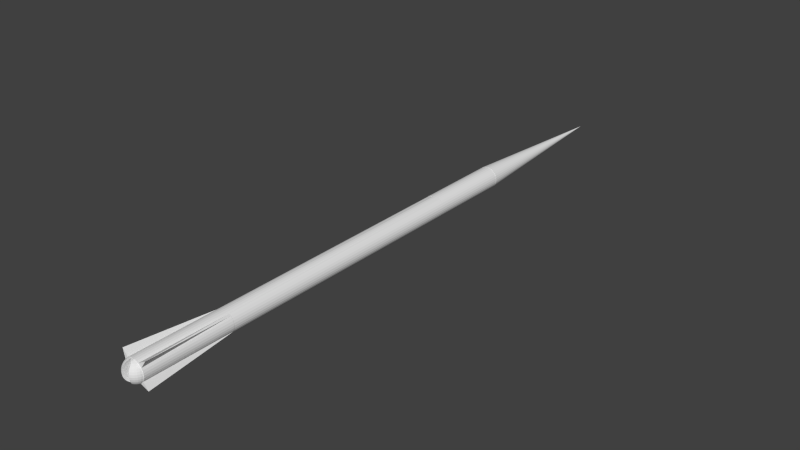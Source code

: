 # Source: flecha1.blend  (saved by Blender 2.63.0; exported with 4.5.12 LTS)
import bpy
from mathutils import Matrix  # noqa: F401  (used for matrix-valued properties, if any)

bpy.ops.wm.read_factory_settings(use_empty=True)
scene = bpy.context.scene
scene.name = 'Scene'

# ---- collections
col_collection_1 = bpy.data.collections.new('Collection 1'); scene.collection.children.link(col_collection_1)

# ---- world
world_world = bpy.data.worlds.new('World'); scene.world = world_world
world_world.color = (0.05088, 0.05088, 0.05088)
world_world.use_sun_shadow = False
world_world.sun_shadow_jitter_overblur = 0.0
world_world.cycles.sampling_method = 'MANUAL'
world_world.cycles.sample_map_resolution = 256

# ---- meshes
me_cone = bpy.data.meshes.new('Cone')
me_cone.from_pydata([(0.379, -0.3563, 0.9675), (0.379, -0.3563, -1.033), (0.4412, -0.2805, 0.9675), (0.4412, -0.2805, -1.033), (0.4874, -0.1941, 0.9675), (0.4874, -0.1941, -1.033), (0.5158, -0.1003, 0.9675), (0.5158, -0.1003, -1.033), (0.5254, -0.002749, 0.9675), (0.5254, -0.002755, -1.033), (0.5158, 0.0948, 0.9675), (0.5158, 0.09479, -1.033), (0.4874, 0.1886, 0.9675), (0.4874, 0.1886, -1.033), (0.4412, 0.275, 0.9675), (0.4412, 0.275, -1.033), (0.379, 0.3508, 0.9675), (0.379, 0.3508, -1.033), (0.3032, 0.413, 0.9675), (0.3032, 0.413, -1.033), (0.2168, 0.4592, 0.9675), (0.2168, 0.4592, -1.033), (0.123, 0.4876, 0.9675), (0.123, 0.4876, -1.033), (0.02544, 0.4973, 0.9675), (0.02543, 0.4972, -1.033), (-0.07211, 0.4876, 0.9675), (-0.07211, 0.4876, -1.033), (-0.1659, 0.4592, 0.9675), (-0.1659, 0.4592, -1.033), (-0.2523, 0.413, 0.9675), (-0.2524, 0.413, -1.033), (-0.3281, 0.3508, 0.9675), (-0.3281, 0.3508, -1.033), (-0.3903, 0.275, 0.9675), (-0.3903, 0.275, -1.033), (-0.4365, 0.1886, 0.9675), (-0.4365, 0.1886, -1.033), (-0.465, 0.0948, 0.9675), (-0.465, 0.09479, -1.033), (-0.4746, -0.00275, 0.9675), (-0.4746, -0.002756, -1.033), (-0.465, -0.1003, 0.9675), (-0.465, -0.1003, -1.033), (-0.4365, -0.1941, 0.9675), (-0.4365, -0.1941, -1.033), (-0.3903, -0.2805, 0.9675), (-0.3903, -0.2805, -1.033), (-0.3281, -0.3563, 0.9675), (-0.3281, -0.3563, -1.033), (-0.2523, -0.4185, 0.9675), (-0.2523, -0.4185, -1.033), (-0.1659, -0.4647, 0.9675), (-0.1659, -0.4647, -1.033), (-0.07211, -0.4931, 0.9675), (-0.07211, -0.4931, -1.033), (0.02544, -0.5027, 0.9675), (0.02544, -0.5028, -1.033), (0.123, -0.4931, 0.9675), (0.123, -0.4931, -1.033), (0.2168, -0.4647, 0.9675), (0.2168, -0.4647, -1.033), (0.3032, -0.4185, 0.9675), (0.3032, -0.4185, -1.033), (-0.319, 0.3499, 0.9407), (-0.2432, 0.412, 0.9407), (-0.1568, 0.4582, 0.9407), (-0.06299, 0.4867, 0.9407), (0.03456, 0.4963, 0.9407), (0.1321, 0.4867, 0.9407), (0.2259, 0.4582, 0.9407), (0.3123, 0.412, 0.9407), (0.3881, 0.3499, 0.9407), (0.03456, -0.003682, 4.941), (0.4503, 0.2741, 0.9407), (0.4965, 0.1876, 0.9407), (0.525, 0.09385, 0.9407), (0.5346, -0.0037, 0.9407), (0.525, -0.1012, 0.9407), (0.4965, -0.195, 0.9407), (0.4503, -0.2815, 0.9407), (0.3881, -0.3573, 0.9407), (0.3123, -0.4194, 0.9407), (0.2259, -0.4656, 0.9407), (0.1321, -0.4941, 0.9407), (0.03456, -0.5037, 0.9407), (-0.06299, -0.4941, 0.9407), (-0.1568, -0.4656, 0.9407), (-0.2432, -0.4194, 0.9407), (-0.319, -0.3573, 0.9407), (-0.3812, -0.2815, 0.9407), (-0.4274, -0.195, 0.9407), (-0.4558, -0.1012, 0.9407), (-0.4654, -0.0037, 0.9407), (-0.4558, 0.09385, 0.9407), (-0.4274, 0.1876, 0.9407), (-0.3812, 0.2741, 0.9407), (0.2637, -0.4147, -8.953), (0.1772, -0.4609, -8.953), (0.08343, -0.4893, -8.953), (-0.01412, -0.4989, -8.953), (-0.1117, -0.4893, -8.953), (-0.2055, -0.4609, -8.953), (-0.2919, -0.4147, -8.953), (-0.3677, -0.3525, -8.953), (-0.4299, -0.2767, -8.953), (-0.4761, -0.1903, -8.953), (-0.5045, -0.09648, -8.953), (-0.5141, 0.001065, -8.953), (-0.5045, 0.09861, -8.953), (-0.4761, 0.1924, -8.953), (-0.4299, 0.2789, -8.953), (0.265, -0.4133, -8.944), (0.1798, -0.4583, -8.935), (0.0872, -0.4856, -8.926), (-0.009315, -0.4941, -8.919), (-0.106, -0.4837, -8.913), (-0.1992, -0.4546, -8.908), (-0.2852, -0.408, -8.906), (-0.3609, -0.3457, -8.905), (-0.4232, -0.2701, -8.906), (-0.4698, -0.184, -8.908), (-0.4989, -0.09083, -8.913), (-0.5093, 0.005869, -8.919), (-0.5007, 0.1024, -8.926), (-0.4735, 0.195, -8.935), (-0.4285, 0.2802, -8.944), (0.2689, -0.4094, -8.935), (0.1875, -0.4506, -8.917), (0.09838, -0.4744, -8.9), (0.004911, -0.4799, -8.886), (-0.08929, -0.467, -8.874), (-0.1806, -0.436, -8.865), (-0.2655, -0.3883, -8.86), (-0.3408, -0.3256, -8.858), (-0.4035, -0.2503, -8.86), (-0.4512, -0.1654, -8.865), (-0.4821, -0.0741, -8.874), (-0.4951, 0.0201, -8.886), (-0.4896, 0.1136, -8.9), (-0.4658, 0.2027, -8.917), (-0.4246, 0.2841, -8.935), (0.2753, -0.403, -8.926), (0.2, -0.4381, -8.9), (0.1165, -0.4562, -8.876), (0.02801, -0.4568, -8.855), (-0.06212, -0.4398, -8.838), (-0.1504, -0.4058, -8.825), (-0.2335, -0.3562, -8.817), (-0.3081, -0.2929, -8.815), (-0.3714, -0.2183, -8.817), (-0.421, -0.1352, -8.825), (-0.455, -0.04694, -8.838), (-0.472, 0.0432, -8.855), (-0.4714, 0.1317, -8.876), (-0.4533, 0.2152, -8.9), (-0.4182, 0.2905, -8.926), (0.2839, -0.3945, -8.919), (0.2169, -0.4212, -8.886), (0.141, -0.4318, -8.855), (0.0591, -0.4257, -8.828), (-0.02556, -0.4032, -8.806), (-0.1098, -0.3652, -8.79), (-0.1903, -0.3131, -8.78), (-0.2641, -0.2489, -8.777), (-0.3283, -0.1752, -8.78), (-0.3804, -0.09461, -8.79), (-0.4184, -0.01038, -8.806), (-0.4409, 0.07429, -8.828), (-0.447, 0.1561, -8.855), (-0.4364, 0.232, -8.886), (-0.4097, 0.2991, -8.919), (0.2943, -0.384, -8.913), (0.2374, -0.4007, -8.874), (0.1707, -0.402, -8.838), (0.09699, -0.3878, -8.806), (0.01898, -0.3587, -8.781), (-0.06029, -0.3157, -8.761), (-0.1378, -0.2606, -8.75), (-0.2105, -0.1954, -8.746), (-0.2757, -0.1226, -8.75), (-0.3309, -0.04511, -8.761), (-0.3739, 0.03417, -8.781), (-0.403, 0.1122, -8.806), (-0.4172, 0.1859, -8.838), (-0.4159, 0.2525, -8.874), (-0.3992, 0.3095, -8.913), (0.3062, -0.3721, -8.908), (0.2607, -0.3774, -8.865), (0.2047, -0.3681, -8.825), (0.1402, -0.3446, -8.79), (0.06981, -0.3079, -8.761), (-0.00382, -0.2592, -8.74), (-0.07784, -0.2006, -8.727), (-0.1494, -0.1342, -8.722), (-0.2158, -0.06266, -8.727), (-0.2744, 0.01137, -8.74), (-0.323, 0.08499, -8.761), (-0.3598, 0.1554, -8.79), (-0.3833, 0.2199, -8.825), (-0.3925, 0.2759, -8.865), (-0.3873, 0.3214, -8.908), (0.3192, -0.3592, -8.906), (0.2861, -0.352, -8.86), (0.2415, -0.3312, -8.817), (0.1871, -0.2977, -8.78), (0.125, -0.2527, -8.75), (0.05746, -0.198, -8.727), (-0.01279, -0.1356, -8.713), (-0.08309, -0.06791, -8.708), (-0.1507, 0.002392, -8.713), (-0.2131, 0.07264, -8.727), (-0.2679, 0.1401, -8.75), (-0.3129, 0.2023, -8.78), (-0.3464, 0.2567, -8.817), (-0.3672, 0.3013, -8.86), (-0.3743, 0.3344, -8.906), (0.3326, -0.3457, -8.905), (0.3125, -0.3256, -8.858), (0.2799, -0.2929, -8.815), (0.2359, -0.2489, -8.777), (0.1823, -0.1954, -8.746), (0.1212, -0.1342, -8.722), (0.05486, -0.06791, -8.708), (-0.01412, 0.001066, -8.703), (-0.08309, 0.07004, -8.708), (-0.1494, 0.1364, -8.722), (-0.2105, 0.1975, -8.746), (-0.2641, 0.2511, -8.777), (-0.3081, 0.295, -8.815), (-0.3408, 0.3277, -8.858), (-0.3609, 0.3478, -8.905), (0.3461, -0.3322, -8.906), (0.3389, -0.2992, -8.86), (0.3182, -0.2546, -8.817), (0.2847, -0.2002, -8.78), (0.2397, -0.138, -8.75), (0.1849, -0.07051, -8.727), (0.1225, -0.000259, -8.713), (0.05486, 0.07004, -8.708), (-0.01544, 0.1377, -8.713), (-0.08569, 0.2001, -8.727), (-0.1532, 0.2548, -8.75), (-0.2153, 0.2998, -8.78), (-0.2698, 0.3334, -8.817), (-0.3144, 0.3541, -8.86), (-0.3474, 0.3613, -8.906), (0.359, -0.3193, -8.908), (0.3643, -0.2738, -8.865), (0.355, -0.2177, -8.825), (0.3316, -0.1533, -8.79), (0.2948, -0.08286, -8.761), (0.2462, -0.009233, -8.74), (0.1876, 0.06479, -8.727), (0.1212, 0.1364, -8.722), (0.04961, 0.2027, -8.727), (-0.02442, 0.2614, -8.74), (-0.09805, 0.31, -8.761), (-0.1684, 0.3467, -8.79), (-0.2329, 0.3702, -8.825), (-0.289, 0.3795, -8.865), (-0.3345, 0.3742, -8.908), (0.371, -0.3074, -8.913), (0.3877, -0.2504, -8.874), (0.389, -0.1838, -8.838), (0.3748, -0.11, -8.806), (0.3456, -0.03204, -8.781), (0.3027, 0.04724, -8.761), (0.2475, 0.1247, -8.75), (0.1823, 0.1975, -8.746), (0.1096, 0.2627, -8.75), (0.03205, 0.3178, -8.761), (-0.04722, 0.3608, -8.781), (-0.1252, 0.39, -8.806), (-0.199, 0.4042, -8.838), (-0.2656, 0.4029, -8.874), (-0.3226, 0.3861, -8.913), (0.3814, -0.2969, -8.919), (0.4082, -0.2299, -8.886), (0.4187, -0.154, -8.855), (0.4127, -0.07216, -8.828), (0.3902, 0.01251, -8.806), (0.3522, 0.09674, -8.79), (0.3001, 0.1773, -8.78), (0.2359, 0.2511, -8.777), (0.1621, 0.3152, -8.78), (0.08155, 0.3673, -8.79), (-0.002675, 0.4054, -8.806), (-0.08734, 0.4278, -8.828), (-0.1692, 0.4339, -8.855), (-0.2451, 0.4234, -8.886), (-0.3121, 0.3966, -8.919), (0.39, -0.2883, -8.926), (0.425, -0.2131, -8.9), (0.4432, -0.1296, -8.876), (0.4437, -0.04107, -8.855), (0.4267, 0.04907, -8.838), (0.3928, 0.1374, -8.825), (0.3432, 0.2204, -8.817), (0.2799, 0.295, -8.815), (0.2052, 0.3584, -8.817), (0.1222, 0.408, -8.825), (0.03388, 0.4419, -8.838), (-0.05625, 0.4589, -8.855), (-0.1448, 0.4584, -8.876), (-0.2283, 0.4402, -8.9), (-0.3035, 0.4052, -8.926), (0.3964, -0.282, -8.935), (0.4375, -0.2006, -8.917), (0.4613, -0.1114, -8.9), (0.4669, -0.01796, -8.886), (0.4539, 0.07623, -8.874), (0.423, 0.1675, -8.865), (0.3752, 0.2525, -8.86), (0.3125, 0.3277, -8.858), (0.2373, 0.3904, -8.86), (0.1524, 0.4381, -8.865), (0.06105, 0.4691, -8.874), (-0.03315, 0.482, -8.886), (-0.1266, 0.4765, -8.9), (-0.2158, 0.4527, -8.917), (-0.2972, 0.4115, -8.935), (0.4003, -0.278, -8.944), (0.4452, -0.1929, -8.935), (0.4725, -0.1003, -8.926), (0.4811, -0.003738, -8.919), (0.4706, 0.09296, -8.913), (0.4415, 0.1861, -8.908), (0.395, 0.2722, -8.906), (0.3326, 0.3478, -8.905), (0.257, 0.4101, -8.906), (0.1709, 0.4567, -8.908), (0.07778, 0.4858, -8.913), (-0.01892, 0.4963, -8.919), (-0.1154, 0.4877, -8.926), (-0.2081, 0.4604, -8.935), (-0.2932, 0.4155, -8.944), (0.4016, -0.2767, -8.953), (0.4478, -0.1903, -8.953), (0.4763, -0.09648, -8.953), (0.4859, 0.001065, -8.953), (0.4763, 0.09861, -8.953), (0.4478, 0.1924, -8.953), (0.4016, 0.2789, -8.953), (0.3394, 0.3546, -8.953), (0.2637, 0.4168, -8.953), (0.1772, 0.463, -8.953), (0.08343, 0.4915, -8.953), (-0.01412, 0.5011, -8.953), (-0.1117, 0.4915, -8.953), (-0.2055, 0.463, -8.953), (-0.2919, 0.4168, -8.953), (0.4003, -0.278, -8.963), (0.4452, -0.1929, -8.972), (0.4725, -0.1003, -8.981), (0.4811, -0.003738, -8.988), (0.4706, 0.09296, -8.994), (0.4415, 0.1861, -8.998), (0.395, 0.2722, -9.001), (0.3326, 0.3478, -9.002), (0.257, 0.4101, -9.001), (0.1709, 0.4567, -8.998), (0.07778, 0.4858, -8.994), (-0.01892, 0.4963, -8.988), (-0.1154, 0.4877, -8.981), (-0.2081, 0.4604, -8.972), (-0.2932, 0.4155, -8.963), (0.3964, -0.282, -8.972), (0.4375, -0.2006, -8.99), (0.4613, -0.1114, -9.007), (0.4669, -0.01796, -9.021), (0.4539, 0.07623, -9.033), (0.423, 0.1675, -9.042), (0.3752, 0.2525, -9.047), (0.3125, 0.3277, -9.049), (0.2373, 0.3904, -9.047), (0.1524, 0.4381, -9.042), (0.06105, 0.4691, -9.033), (-0.03315, 0.482, -9.021), (-0.1266, 0.4765, -9.007), (-0.2158, 0.4527, -8.99), (-0.2972, 0.4115, -8.972), (0.39, -0.2883, -8.981), (0.425, -0.2131, -9.007), (0.4432, -0.1296, -9.031), (0.4437, -0.04107, -9.052), (0.4267, 0.04907, -9.069), (0.3928, 0.1374, -9.082), (0.3432, 0.2204, -9.09), (0.2799, 0.295, -9.092), (0.2052, 0.3584, -9.09), (0.1222, 0.408, -9.082), (0.03388, 0.4419, -9.069), (-0.05625, 0.4589, -9.052), (-0.1448, 0.4584, -9.031), (-0.2283, 0.4402, -9.007), (-0.3035, 0.4052, -8.981), (0.3814, -0.2969, -8.988), (0.4082, -0.2299, -9.021), (0.4187, -0.154, -9.052), (0.4127, -0.07216, -9.078), (0.3902, 0.01251, -9.1), (0.3522, 0.09674, -9.117), (0.3001, 0.1773, -9.127), (0.2359, 0.2511, -9.13), (0.1621, 0.3152, -9.127), (0.08155, 0.3673, -9.117), (-0.002675, 0.4054, -9.1), (-0.08734, 0.4278, -9.078), (-0.1692, 0.4339, -9.052), (-0.2451, 0.4234, -9.021), (-0.3121, 0.3966, -8.988), (0.371, -0.3074, -8.994), (0.3877, -0.2504, -9.033), (0.389, -0.1838, -9.069), (0.3748, -0.11, -9.1), (0.3456, -0.03204, -9.126), (0.3027, 0.04724, -9.145), (0.2475, 0.1247, -9.157), (0.1823, 0.1975, -9.161), (0.1096, 0.2627, -9.157), (0.03205, 0.3178, -9.145), (-0.04722, 0.3608, -9.126), (-0.1252, 0.39, -9.1), (-0.199, 0.4042, -9.069), (-0.2656, 0.4029, -9.033), (-0.3226, 0.3861, -8.994), (-0.3677, 0.3546, -8.953), (0.248, -0.2083, -8.62), (0.3643, -0.2738, -9.042), (0.355, -0.2177, -9.082), (0.3316, -0.1533, -9.117), (0.2948, -0.08286, -9.145), (0.2462, -0.009234, -9.167), (0.1876, 0.06479, -9.18), (0.1212, 0.1364, -9.184), (0.04961, 0.2027, -9.18), (-0.02442, 0.2614, -9.167), (-0.09805, 0.31, -9.145), (-0.1684, 0.3467, -9.117), (-0.2329, 0.3702, -9.082), (-0.289, 0.3795, -9.042), (-0.3345, 0.3742, -8.998), (0.2351, -0.2212, -8.622), (0.2279, -0.1882, -8.668), (0.2072, -0.1436, -8.711), (0.1736, -0.08915, -8.748), (0.1286, -0.02699, -8.778), (0.07389, 0.0405, -8.801), (0.01149, 0.1108, -8.815), (-0.05616, 0.1811, -8.82), (-0.1265, 0.2487, -8.815), (-0.1967, 0.3111, -8.801), (-0.2642, 0.3659, -8.778), (-0.3264, 0.4109, -8.748), (-0.3808, 0.4444, -8.711), (-0.4254, 0.4651, -8.668), (-0.4584, 0.4723, -8.622), (0.2216, -0.2347, -8.623), (0.2015, -0.2146, -8.67), (0.1688, -0.1819, -8.713), (0.1249, -0.1379, -8.751), (0.07129, -0.08434, -8.782), (0.01017, -0.02322, -8.806), (-0.05616, 0.0431, -8.82), (-0.1251, 0.1121, -8.825), (-0.1941, 0.1811, -8.82), (-0.2604, 0.2474, -8.806), (-0.3216, 0.3085, -8.782), (-0.3751, 0.3621, -8.751), (-0.4191, 0.406, -8.713), (-0.4518, 0.4387, -8.67), (-0.4719, 0.4588, -8.623), (0.2082, -0.2481, -8.622), (0.1751, -0.241, -8.668), (0.1305, -0.2202, -8.711), (0.0761, -0.1867, -8.748), (0.01394, -0.1417, -8.778), (-0.05356, -0.08694, -8.801), (-0.1238, -0.02455, -8.815), (-0.1941, 0.0431, -8.82), (-0.2618, 0.1134, -8.815), (-0.3242, 0.1837, -8.801), (-0.3789, 0.2512, -8.778), (-0.4239, 0.3133, -8.748), (-0.4574, 0.3677, -8.711), (-0.4782, 0.4123, -8.668), (-0.4853, 0.4454, -8.622), (0.3062, -0.3721, -8.998), (0.2607, -0.3774, -9.042), (0.2047, -0.3681, -9.082), (0.1402, -0.3446, -9.117), (0.06981, -0.3079, -9.145), (-0.00382, -0.2592, -9.167), (-0.07784, -0.2006, -9.18), (-0.1494, -0.1342, -9.184), (-0.2158, -0.06266, -9.18), (-0.2744, 0.01136, -9.167), (-0.323, 0.08499, -9.145), (-0.3598, 0.1554, -9.117), (-0.3833, 0.2199, -9.082), (-0.3925, 0.2759, -9.042), (-0.3873, 0.3214, -8.998), (0.2943, -0.384, -8.994), (0.2374, -0.4007, -9.033), (0.1707, -0.402, -9.069), (0.09699, -0.3878, -9.1), (0.01898, -0.3587, -9.126), (-0.06029, -0.3157, -9.145), (-0.1378, -0.2606, -9.157), (-0.2105, -0.1954, -9.161), (-0.2757, -0.1226, -9.157), (-0.3309, -0.04511, -9.145), (-0.3739, 0.03417, -9.126), (-0.403, 0.1122, -9.1), (-0.4172, 0.1859, -9.069), (-0.4159, 0.2525, -9.033), (-0.3992, 0.3095, -8.994), (0.2839, -0.3945, -8.988), (0.2169, -0.4212, -9.021), (0.141, -0.4318, -9.052), (0.0591, -0.4257, -9.078), (-0.02556, -0.4032, -9.1), (-0.1098, -0.3652, -9.117), (-0.1903, -0.3131, -9.127), (-0.2641, -0.2489, -9.13), (-0.3283, -0.1752, -9.127), (-0.3804, -0.09461, -9.117), (-0.4184, -0.01038, -9.1), (-0.4409, 0.07429, -9.078), (-0.447, 0.1561, -9.052), (-0.4364, 0.232, -9.021), (-0.4097, 0.2991, -8.988), (0.2753, -0.403, -8.98), (0.2, -0.4381, -9.007), (0.1165, -0.4562, -9.031), (0.02801, -0.4568, -9.052), (-0.06212, -0.4398, -9.069), (-0.1504, -0.4058, -9.082), (-0.2335, -0.3562, -9.09), (-0.3081, -0.2929, -9.092), (-0.3714, -0.2183, -9.09), (-0.421, -0.1352, -9.082), (-0.455, -0.04694, -9.069), (-0.472, 0.0432, -9.052), (-0.4714, 0.1317, -9.031), (-0.4533, 0.2152, -9.007), (-0.4182, 0.2905, -8.981), (0.3394, -0.3525, -8.953), (0.2689, -0.4094, -8.972), (0.1875, -0.4506, -8.99), (0.09838, -0.4744, -9.007), (0.004912, -0.4799, -9.021), (-0.08929, -0.467, -9.033), (-0.1806, -0.436, -9.042), (-0.2655, -0.3883, -9.047), (-0.3408, -0.3256, -9.049), (-0.4035, -0.2503, -9.047), (-0.4512, -0.1654, -9.042), (-0.4821, -0.0741, -9.033), (-0.4951, 0.0201, -9.021), (-0.4896, 0.1136, -9.007), (-0.4658, 0.2027, -8.99), (-0.4246, 0.2841, -8.972), (0.265, -0.4133, -8.963), (0.1798, -0.4583, -8.972), (0.0872, -0.4856, -8.98), (-0.009315, -0.4941, -8.988), (-0.106, -0.4837, -8.994), (-0.1992, -0.4546, -8.998), (-0.2852, -0.408, -9.001), (-0.3609, -0.3457, -9.002), (-0.4232, -0.2701, -9.001), (-0.4698, -0.184, -8.998), (-0.4989, -0.09083, -8.994), (-0.5093, 0.005869, -8.988), (-0.5007, 0.1024, -8.981), (-0.4735, 0.195, -8.972), (-0.4285, 0.2802, -8.963), (0.0, -0.5, -7.0), (0.01911, -0.8629, -8.968), (0.09755, -0.4904, -7.0), (0.09755, -0.4904, -9.0), (0.1913, -0.462, -7.0), (0.1913, -0.462, -9.0), (0.2778, -0.4158, -7.0), (0.2778, -0.4158, -9.0), (0.3536, -0.3536, -7.0), (0.3536, -0.3536, -9.0), (0.4157, -0.2778, -7.0), (0.4157, -0.2778, -9.0), (0.4619, -0.1914, -7.0), (0.4619, -0.1914, -9.0), (0.4904, -0.09757, -7.0), (0.4904, -0.09758, -9.0), (0.5, -2.741e-05, -7.0), (0.8478, 0.01145, -8.981), (0.4904, 0.09752, -7.0), (0.4904, 0.09751, -9.0), (0.4619, 0.1913, -7.0), (0.4619, 0.1913, -9.0), (0.4157, 0.2778, -7.0), (0.4157, 0.2778, -9.0), (0.3536, 0.3535, -7.0), (0.3536, 0.3535, -9.0), (0.2778, 0.4157, -7.0), (0.2778, 0.4157, -9.0), (0.1913, 0.4619, -7.0), (0.1913, 0.4619, -9.0), (0.09755, 0.4904, -7.0), (0.09755, 0.4904, -9.0), (-1.629e-07, 0.5, -7.0), (-0.0076, 0.8462, -8.981), (-0.09755, 0.4904, -7.0), (-0.09755, 0.4904, -9.0), (-0.1913, 0.4619, -7.0), (-0.1913, 0.4619, -9.0), (-0.2778, 0.4157, -7.0), (-0.2778, 0.4157, -9.0), (-0.3536, 0.3535, -7.0), (-0.3536, 0.3535, -9.0), (-0.4157, 0.2778, -7.0), (-0.4157, 0.2778, -9.0), (-0.4619, 0.1913, -7.0), (-0.4619, 0.1913, -9.0), (-0.4904, 0.09752, -7.0), (-0.4904, 0.09751, -9.0), (-0.5, -2.785e-05, -7.0), (-0.8784, 0.0107, -8.971), (-0.4904, -0.09757, -7.0), (-0.4904, -0.09758, -9.0), (-0.4619, -0.1914, -7.0), (-0.4619, -0.1914, -9.0), (-0.4157, -0.2778, -7.0), (-0.4157, -0.2778, -9.0), (-0.3536, -0.3536, -7.0), (-0.3536, -0.3536, -9.0), (-0.2778, -0.4158, -7.0), (-0.2778, -0.4158, -9.0), (-0.1913, -0.462, -7.0), (-0.1913, -0.462, -9.0), (-0.09754, -0.4904, -7.0), (-0.09754, -0.4904, -9.0), (-0.14, 0.2584, -0.9678), (-0.04174, 0.3382, -0.993), (-0.03702, 0.3807, -0.9884), (0.06789, 0.4222, -0.9431), (0.3891, 0.2579, -0.9727), (0.3234, 0.1813, -0.9914), (0.366, 0.123, -0.9902), (0.3891, 0.1239, -0.977), (0.3519, -0.006048, -0.9849), (0.0, 0.0, 1.0), (0.4723, 0.008379, -1.004), (0.4441, -0.1696, -1.006), (0.3778, -0.2283, -1.008), (0.2695, -0.3458, -1.006), (0.2244, -0.4532, -1.006), (0.1356, -0.4818, -1.001), (0.1329, -0.3816, -1.111), (0.05613, -0.3621, -1.129), (0.02057, -0.3334, -1.006), (-0.06057, -0.4341, -1.084), (-0.04216, -0.3755, -1.069), (-0.09957, -0.3327, -0.9807), (-0.2302, -0.2558, -0.9874), (-0.1628, -0.1818, -0.9707), (-0.172, -0.1021, -0.9804), (-0.3164, 0.04665, -0.969), (-0.4191, 0.09283, -0.9826), (-0.3721, 0.1735, -0.9793), (-0.3463, 0.237, -0.98), (-0.3168, 0.2465, -0.968), (-0.2271, 0.2072, -0.9866), (-0.1917, 0.3033, -0.9419), (-0.1456, 0.2343, -0.9779), (-0.0271, 0.5, -9.0), (0.024, 0.5, -1.0), (0.0706, 0.4907, -9.0), (0.1217, 0.4907, -1.0), (0.1646, 0.4625, -9.0), (0.2157, 0.4625, -1.0), (0.2513, 0.4166, -9.0), (0.3024, 0.4166, -1.0), (0.3274, 0.3546, -9.001), (0.3785, 0.3547, -1.001), (0.3899, 0.279, -9.001), (0.441, 0.2791, -1.001), (0.4364, 0.1927, -9.001), (0.4875, 0.1928, -1.001), (0.4652, 0.09903, -9.001), (0.5163, 0.09907, -1.001), (0.4751, 0.001516, -9.001), (0.5262, 0.001556, -1.001), (0.4658, -0.09606, -9.001), (0.5319, -0.09896, -0.9865), (0.4376, -0.1899, -9.001), (0.4887, -0.1899, -1.001), (0.3916, -0.2765, -9.001), (0.4427, -0.2765, -1.001), (0.3296, -0.3525, -9.001), (0.3807, -0.3525, -1.001), (0.2539, -0.4149, -9.0), (0.3072, -0.3998, -1.004), (0.1675, -0.4614, -9.0), (0.2186, -0.4613, -1.0), (0.07364, -0.4901, -9.0), (0.1247, -0.4901, -1.0), (-0.024, -0.5, -9.0), (0.0271, -0.5, -1.0), (-0.1217, -0.4907, -9.0), (-0.0706, -0.4907, -0.9999), (-0.2157, -0.4626, -9.0), (-0.1646, -0.4625, -0.9997), (-0.3024, -0.4166, -9.0), (-0.2513, -0.4166, -0.9996), (-0.3785, -0.3547, -8.999), (-0.3274, -0.3546, -0.9995), (-0.441, -0.2791, -8.999), (-0.3899, -0.2791, -0.9994), (-0.4875, -0.1928, -8.999), (-0.4364, -0.1928, -0.9993), (-0.5163, -0.09911, -8.999), (-0.4652, -0.09907, -0.9993), (-0.5262, -0.001593, -8.999), (-0.4751, -0.001552, -0.9992), (-0.5169, 0.09598, -8.999), (-0.4658, 0.09602, -0.9993), (-0.4887, 0.1899, -8.999), (-0.4376, 0.1899, -0.9993), (-0.4427, 0.2765, -8.999), (-0.3916, 0.2765, -0.9994), (-0.3807, 0.3524, -8.999), (-0.3296, 0.3525, -0.9995), (-0.305, 0.4148, -9.0), (-0.2539, 0.4149, -0.9996), (-0.2186, 0.4613, -9.0), (-0.1675, 0.4613, -0.9997), (-0.1247, 0.49, -9.0), (-0.07364, 0.4901, -0.9999)], [], [(0, 1, 3, 2), (2, 3, 5, 4), (4, 5, 7, 6), (6, 7, 9, 8), (8, 9, 11, 10), (10, 11, 13, 12), (12, 13, 15, 14), (14, 15, 17, 16), (16, 17, 19, 18), (18, 19, 21, 20), (20, 21, 23, 22), (22, 23, 25, 24), (24, 25, 27, 26), (26, 27, 29, 28), (28, 29, 31, 30), (30, 31, 33, 32), (32, 33, 35, 34), (34, 35, 37, 36), (36, 37, 39, 38), (38, 39, 41, 40), (40, 41, 43, 42), (42, 43, 45, 44), (44, 45, 47, 46), (46, 47, 49, 48), (48, 49, 51, 50), (50, 51, 53, 52), (52, 53, 55, 54), (54, 55, 57, 56), (56, 57, 59, 58), (58, 59, 61, 60), (3, 1, 63, 61, 59, 57, 55, 53, 51, 49, 47, 45, 43, 41, 39, 37, 35, 33, 31, 29, 27, 25, 23, 21, 19, 17, 15, 13, 11, 9, 7, 5), (62, 63, 1, 0), (60, 61, 63, 62), (0, 2, 4, 6, 8, 10, 12, 14, 16, 18, 20, 22, 24, 26, 28, 30, 32, 34, 36, 38, 40, 42, 44, 46, 48, 50, 52, 54, 56, 58, 60, 62), (95, 73, 96), (64, 73, 65), (96, 73, 64), (65, 73, 66), (94, 73, 95), (93, 73, 94), (92, 73, 93), (91, 73, 92), (90, 73, 91), (89, 73, 90), (88, 73, 89), (87, 73, 88), (86, 73, 87), (85, 73, 86), (84, 73, 85), (83, 73, 84), (82, 73, 83), (81, 73, 82), (80, 73, 81), (79, 73, 80), (78, 73, 79), (77, 73, 78), (76, 73, 77), (75, 73, 76), (74, 73, 75), (72, 73, 74), (71, 73, 72), (70, 73, 71), (69, 73, 70), (68, 73, 69), (67, 73, 68), (66, 73, 67), (64, 65, 66, 67, 68, 69, 70, 71, 72, 74, 75, 76, 77, 78, 79, 80, 81, 82, 83, 84, 85, 86, 87, 88, 89, 90, 91, 92, 93, 94, 95, 96), (121, 122, 107, 106), (116, 117, 102, 101), (122, 123, 108, 107), (117, 118, 103, 102), (112, 113, 98, 97), (123, 124, 109, 108), (118, 119, 104, 103), (113, 114, 99, 98), (124, 125, 110, 109), (119, 120, 105, 104), (114, 115, 100, 99), (125, 126, 111, 110), (120, 121, 106, 105), (115, 116, 101, 100), (136, 137, 122, 121), (131, 132, 117, 116), (137, 138, 123, 122), (132, 133, 118, 117), (127, 128, 113, 112), (138, 139, 124, 123), (133, 134, 119, 118), (128, 129, 114, 113), (139, 140, 125, 124), (134, 135, 120, 119), (129, 130, 115, 114), (140, 141, 126, 125), (135, 136, 121, 120), (130, 131, 116, 115), (144, 145, 130, 129), (155, 156, 141, 140), (150, 151, 136, 135), (145, 146, 131, 130), (151, 152, 137, 136), (146, 147, 132, 131), (152, 153, 138, 137), (147, 148, 133, 132), (142, 143, 128, 127), (153, 154, 139, 138), (148, 149, 134, 133), (143, 144, 129, 128), (154, 155, 140, 139), (149, 150, 135, 134), (163, 164, 149, 148), (158, 159, 144, 143), (169, 170, 155, 154), (164, 165, 150, 149), (159, 160, 145, 144), (170, 171, 156, 155), (165, 166, 151, 150), (160, 161, 146, 145), (166, 167, 152, 151), (161, 162, 147, 146), (167, 168, 153, 152), (162, 163, 148, 147), (157, 158, 143, 142), (168, 169, 154, 153), (182, 183, 168, 167), (177, 178, 163, 162), (172, 173, 158, 157), (183, 184, 169, 168), (178, 179, 164, 163), (173, 174, 159, 158), (184, 185, 170, 169), (179, 180, 165, 164), (174, 175, 160, 159), (185, 186, 171, 170), (180, 181, 166, 165), (175, 176, 161, 160), (181, 182, 167, 166), (176, 177, 162, 161), (196, 197, 182, 181), (191, 192, 177, 176), (197, 198, 183, 182), (192, 193, 178, 177), (187, 188, 173, 172), (198, 199, 184, 183), (193, 194, 179, 178), (188, 189, 174, 173), (199, 200, 185, 184), (194, 195, 180, 179), (189, 190, 175, 174), (200, 201, 186, 185), (195, 196, 181, 180), (190, 191, 176, 175), (215, 216, 201, 200), (210, 211, 196, 195), (205, 206, 191, 190), (211, 212, 197, 196), (206, 207, 192, 191), (212, 213, 198, 197), (207, 208, 193, 192), (202, 203, 188, 187), (213, 214, 199, 198), (208, 209, 194, 193), (203, 204, 189, 188), (214, 215, 200, 199), (209, 210, 195, 194), (204, 205, 190, 189), (218, 219, 204, 203), (229, 230, 215, 214), (224, 225, 210, 209), (219, 220, 205, 204), (230, 231, 216, 215), (225, 226, 211, 210), (220, 221, 206, 205), (226, 227, 212, 211), (221, 222, 207, 206), (227, 228, 213, 212), (222, 223, 208, 207), (217, 218, 203, 202), (228, 229, 214, 213), (223, 224, 209, 208), (237, 238, 223, 222), (232, 233, 218, 217), (243, 244, 229, 228), (238, 239, 224, 223), (233, 234, 219, 218), (244, 245, 230, 229), (239, 240, 225, 224), (234, 235, 220, 219), (245, 246, 231, 230), (240, 241, 226, 225), (235, 236, 221, 220), (241, 242, 227, 226), (236, 237, 222, 221), (242, 243, 228, 227), (256, 257, 242, 241), (251, 252, 237, 236), (257, 258, 243, 242), (252, 253, 238, 237), (247, 248, 233, 232), (258, 259, 244, 243), (253, 254, 239, 238), (248, 249, 234, 233), (259, 260, 245, 244), (254, 255, 240, 239), (249, 250, 235, 234), (260, 261, 246, 245), (255, 256, 241, 240), (250, 251, 236, 235), (275, 276, 261, 260), (270, 271, 256, 255), (265, 266, 251, 250), (271, 272, 257, 256), (266, 267, 252, 251), (272, 273, 258, 257), (267, 268, 253, 252), (262, 263, 248, 247), (273, 274, 259, 258), (268, 269, 254, 253), (263, 264, 249, 248), (274, 275, 260, 259), (269, 270, 255, 254), (264, 265, 250, 249), (278, 279, 264, 263), (289, 290, 275, 274), (284, 285, 270, 269), (279, 280, 265, 264), (290, 291, 276, 275), (285, 286, 271, 270), (280, 281, 266, 265), (286, 287, 272, 271), (281, 282, 267, 266), (287, 288, 273, 272), (282, 283, 268, 267), (277, 278, 263, 262), (288, 289, 274, 273), (283, 284, 269, 268), (297, 298, 283, 282), (292, 293, 278, 277), (303, 304, 289, 288), (298, 299, 284, 283), (293, 294, 279, 278), (304, 305, 290, 289), (299, 300, 285, 284), (294, 295, 280, 279), (305, 306, 291, 290), (300, 301, 286, 285), (295, 296, 281, 280), (301, 302, 287, 286), (296, 297, 282, 281), (302, 303, 288, 287), (316, 317, 302, 301), (311, 312, 297, 296), (317, 318, 303, 302), (312, 313, 298, 297), (307, 308, 293, 292), (318, 319, 304, 303), (313, 314, 299, 298), (308, 309, 294, 293), (319, 320, 305, 304), (314, 315, 300, 299), (309, 310, 295, 294), (320, 321, 306, 305), (315, 316, 301, 300), (310, 311, 296, 295), (335, 336, 321, 320), (330, 331, 316, 315), (325, 326, 311, 310), (331, 332, 317, 316), (326, 327, 312, 311), (332, 333, 318, 317), (327, 328, 313, 312), (322, 323, 308, 307), (333, 334, 319, 318), (328, 329, 314, 313), (323, 324, 309, 308), (334, 335, 320, 319), (329, 330, 315, 314), (324, 325, 310, 309), (349, 350, 335, 334), (344, 345, 330, 329), (339, 340, 325, 324), (350, 351, 336, 335), (345, 346, 331, 330), (340, 341, 326, 325), (346, 347, 332, 331), (341, 342, 327, 326), (347, 348, 333, 332), (342, 343, 328, 327), (337, 338, 323, 322), (348, 349, 334, 333), (343, 344, 329, 328), (338, 339, 324, 323), (352, 353, 338, 337), (363, 364, 349, 348), (358, 359, 344, 343), (353, 354, 339, 338), (364, 365, 350, 349), (359, 360, 345, 344), (354, 355, 340, 339), (365, 366, 351, 350), (360, 361, 346, 345), (355, 356, 341, 340), (361, 362, 347, 346), (356, 357, 342, 341), (362, 363, 348, 347), (357, 358, 343, 342), (371, 372, 357, 356), (377, 378, 363, 362), (372, 373, 358, 357), (367, 368, 353, 352), (378, 379, 364, 363), (373, 374, 359, 358), (368, 369, 354, 353), (379, 380, 365, 364), (374, 375, 360, 359), (369, 370, 355, 354), (380, 381, 366, 365), (375, 376, 361, 360), (370, 371, 356, 355), (376, 377, 362, 361), (390, 391, 376, 375), (385, 386, 371, 370), (391, 392, 377, 376), (386, 387, 372, 371), (392, 393, 378, 377), (387, 388, 373, 372), (382, 383, 368, 367), (393, 394, 379, 378), (388, 389, 374, 373), (383, 384, 369, 368), (394, 395, 380, 379), (389, 390, 375, 374), (384, 385, 370, 369), (395, 396, 381, 380), (409, 410, 395, 394), (404, 405, 390, 389), (399, 400, 385, 384), (410, 411, 396, 395), (405, 406, 391, 390), (400, 401, 386, 385), (406, 407, 392, 391), (401, 402, 387, 386), (407, 408, 393, 392), (402, 403, 388, 387), (397, 398, 383, 382), (408, 409, 394, 393), (403, 404, 389, 388), (398, 399, 384, 383), (412, 413, 398, 397), (423, 424, 409, 408), (418, 419, 404, 403), (413, 414, 399, 398), (424, 425, 410, 409), (419, 420, 405, 404), (414, 415, 400, 399), (425, 426, 411, 410), (420, 421, 406, 405), (415, 416, 401, 400), (421, 422, 407, 406), (416, 417, 402, 401), (422, 423, 408, 407), (417, 418, 403, 402), (432, 433, 417, 416), (438, 439, 423, 422), (433, 434, 418, 417), (428, 429, 413, 412), (439, 440, 424, 423), (434, 435, 419, 418), (429, 430, 414, 413), (440, 441, 425, 424), (435, 436, 420, 419), (430, 431, 415, 414), (441, 442, 426, 425), (436, 437, 421, 420), (431, 432, 416, 415), (437, 438, 422, 421), (451, 452, 437, 436), (446, 447, 432, 431), (452, 453, 438, 437), (447, 448, 433, 432), (453, 454, 439, 438), (448, 449, 434, 433), (443, 444, 429, 428), (454, 455, 440, 439), (449, 450, 435, 434), (444, 445, 430, 429), (455, 456, 441, 440), (450, 451, 436, 435), (445, 446, 431, 430), (456, 457, 442, 441), (470, 471, 456, 455), (465, 466, 451, 450), (460, 461, 446, 445), (471, 472, 457, 456), (466, 467, 452, 451), (461, 462, 447, 446), (467, 468, 453, 452), (462, 463, 448, 447), (468, 469, 454, 453), (463, 464, 449, 448), (458, 459, 444, 443), (469, 470, 455, 454), (464, 465, 450, 449), (459, 460, 445, 444), (484, 485, 470, 469), (479, 480, 465, 464), (474, 475, 460, 459), (485, 486, 471, 470), (480, 481, 466, 465), (475, 476, 461, 460), (486, 487, 472, 471), (481, 482, 467, 466), (476, 477, 462, 461), (482, 483, 468, 467), (477, 478, 463, 462), (483, 484, 469, 468), (478, 479, 464, 463), (473, 474, 459, 458), (498, 499, 484, 483), (493, 494, 479, 478), (488, 489, 474, 473), (499, 500, 485, 484), (494, 495, 480, 479), (489, 490, 475, 474), (500, 501, 486, 485), (495, 496, 481, 480), (490, 491, 476, 475), (501, 502, 487, 486), (496, 497, 482, 481), (491, 492, 477, 476), (497, 498, 483, 482), (492, 493, 478, 477), (506, 507, 492, 491), (512, 513, 498, 497), (507, 508, 493, 492), (513, 514, 499, 498), (508, 509, 494, 493), (503, 504, 489, 488), (514, 515, 500, 499), (509, 510, 495, 494), (504, 505, 490, 489), (515, 516, 501, 500), (510, 511, 496, 495), (505, 506, 491, 490), (516, 517, 502, 501), (511, 512, 497, 496), (525, 526, 511, 510), (520, 521, 506, 505), (531, 532, 517, 516), (526, 527, 512, 511), (521, 522, 507, 506), (527, 528, 513, 512), (522, 523, 508, 507), (528, 529, 514, 513), (523, 524, 509, 508), (518, 519, 504, 503), (529, 530, 515, 514), (524, 525, 510, 509), (519, 520, 505, 504), (530, 531, 516, 515), (544, 545, 530, 529), (539, 540, 525, 524), (534, 535, 520, 519), (545, 546, 531, 530), (540, 541, 526, 525), (535, 536, 521, 520), (546, 547, 532, 531), (541, 542, 527, 526), (536, 537, 522, 521), (542, 543, 528, 527), (537, 538, 523, 522), (543, 544, 529, 528), (538, 539, 524, 523), (533, 534, 519, 518), (559, 560, 544, 543), (554, 555, 539, 538), (549, 550, 534, 533), (560, 561, 545, 544), (555, 556, 540, 539), (550, 551, 535, 534), (561, 562, 546, 545), (556, 557, 541, 540), (551, 552, 536, 535), (562, 563, 547, 546), (557, 558, 542, 541), (552, 553, 537, 536), (558, 559, 543, 542), (553, 554, 538, 537), (567, 568, 553, 552), (573, 574, 559, 558), (568, 569, 554, 553), (574, 575, 560, 559), (569, 570, 555, 554), (564, 565, 550, 549), (575, 576, 561, 560), (570, 571, 556, 555), (565, 566, 551, 550), (576, 577, 562, 561), (571, 572, 557, 556), (566, 567, 552, 551), (577, 578, 563, 562), (572, 573, 558, 557), (126, 427, 111), (548, 112, 97), (141, 427, 126), (548, 127, 112), (156, 427, 141), (548, 142, 127), (171, 427, 156), (548, 157, 142), (186, 427, 171), (548, 172, 157), (201, 427, 186), (548, 187, 172), (216, 427, 201), (548, 202, 187), (231, 427, 216), (548, 217, 202), (246, 427, 231), (548, 232, 217), (548, 247, 232), (261, 427, 246), (276, 427, 261), (548, 262, 247), (291, 427, 276), (548, 277, 262), (306, 427, 291), (548, 292, 277), (548, 307, 292), (321, 427, 306), (336, 427, 321), (548, 322, 307), (351, 427, 336), (548, 337, 322), (366, 427, 351), (548, 352, 337), (548, 367, 352), (381, 427, 366), (396, 427, 381), (548, 382, 367), (411, 427, 396), (548, 397, 382), (426, 427, 411), (548, 412, 397), (548, 428, 412), (442, 427, 426), (457, 427, 442), (548, 443, 428), (472, 427, 457), (548, 458, 443), (487, 427, 472), (548, 473, 458), (548, 488, 473), (502, 427, 487), (517, 427, 502), (548, 503, 488), (532, 427, 517), (548, 518, 503), (547, 427, 532), (548, 533, 518), (548, 549, 533), (563, 427, 547), (578, 427, 563), (548, 564, 549), (104, 105, 572, 571), (99, 100, 567, 566), (110, 111, 578, 577), (105, 106, 573, 572), (100, 101, 568, 567), (111, 427, 578), (106, 107, 574, 573), (101, 102, 569, 568), (548, 97, 564), (107, 108, 575, 574), (102, 103, 570, 569), (97, 98, 565, 564), (108, 109, 576, 575), (103, 104, 571, 570), (98, 99, 566, 565), (109, 110, 577, 576), (579, 580, 582, 581), (581, 582, 584, 583), (583, 584, 586, 585), (585, 586, 588, 587), (587, 588, 590, 589), (589, 590, 592, 591), (591, 592, 594, 593), (593, 594, 596, 595), (595, 596, 598, 597), (597, 598, 600, 599), (599, 600, 602, 601), (601, 602, 604, 603), (603, 604, 606, 605), (605, 606, 608, 607), (607, 608, 610, 609), (609, 610, 612, 611), (611, 612, 614, 613), (613, 614, 616, 615), (615, 616, 618, 617), (617, 618, 620, 619), (619, 620, 622, 621), (621, 622, 624, 623), (623, 624, 626, 625), (625, 626, 628, 627), (627, 628, 630, 629), (629, 630, 632, 631), (631, 632, 634, 633), (633, 634, 636, 635), (635, 636, 638, 637), (637, 638, 640, 639), (582, 580, 642, 640, 638, 636, 634, 632, 630, 628, 626, 624, 622, 620, 618, 616, 614, 612, 610, 608, 606, 604, 602, 600, 598, 596, 594, 592, 590, 588, 586, 584), (641, 642, 580, 579), (639, 640, 642, 641), (579, 581, 583, 585, 587, 589, 591, 593, 595, 597, 599, 601, 603, 605, 607, 609, 611, 613, 615, 617, 619, 621, 623, 625, 627, 629, 631, 633, 635, 637, 639, 641), (674, 652, 675), (643, 652, 644), (675, 652, 643), (644, 652, 645), (673, 652, 674), (672, 652, 673), (671, 652, 672), (670, 652, 671), (669, 652, 670), (668, 652, 669), (667, 652, 668), (666, 652, 667), (665, 652, 666), (664, 652, 665), (663, 652, 664), (662, 652, 663), (661, 652, 662), (660, 652, 661), (659, 652, 660), (658, 652, 659), (657, 652, 658), (656, 652, 657), (655, 652, 656), (654, 652, 655), (653, 652, 654), (651, 652, 653), (650, 652, 651), (649, 652, 650), (648, 652, 649), (647, 652, 648), (646, 652, 647), (645, 652, 646), (643, 644, 645, 646, 647, 648, 649, 650, 651, 653, 654, 655, 656, 657, 658, 659, 660, 661, 662, 663, 664, 665, 666, 667, 668, 669, 670, 671, 672, 673, 674, 675), (676, 677, 679, 678), (678, 679, 681, 680), (680, 681, 683, 682), (682, 683, 685, 684), (684, 685, 687, 686), (686, 687, 689, 688), (688, 689, 691, 690), (690, 691, 693, 692), (692, 693, 695, 694), (694, 695, 697, 696), (696, 697, 699, 698), (698, 699, 701, 700), (700, 701, 703, 702), (702, 703, 705, 704), (704, 705, 707, 706), (706, 707, 709, 708), (708, 709, 711, 710), (710, 711, 713, 712), (712, 713, 715, 714), (714, 715, 717, 716), (716, 717, 719, 718), (718, 719, 721, 720), (720, 721, 723, 722), (722, 723, 725, 724), (724, 725, 727, 726), (726, 727, 729, 728), (728, 729, 731, 730), (730, 731, 733, 732), (732, 733, 735, 734), (734, 735, 737, 736), (679, 677, 739, 737, 735, 733, 731, 729, 727, 725, 723, 721, 719, 717, 715, 713, 711, 709, 707, 705, 703, 701, 699, 697, 695, 693, 691, 689, 687, 685, 683, 681), (738, 739, 677, 676), (736, 737, 739, 738), (676, 678, 680, 682, 684, 686, 688, 690, 692, 694, 696, 698, 700, 702, 704, 706, 708, 710, 712, 714, 716, 718, 720, 722, 724, 726, 728, 730, 732, 734, 736, 738)])
me_cone.use_remesh_preserve_volume = False
me_cone.use_remesh_preserve_attributes = False
me_cone.use_mirror_vertex_groups = False
me_cone.update()

# ---- objects
ob_flecha = bpy.data.objects.new('Flecha', me_cone)

# ---- transforms, parenting, visibility, modifiers, constraints
ob_flecha.location = (-0.001822, 1.676, -0.003745)
ob_flecha.rotation_euler = (-1.571, -0.7854, 0.0)
ob_flecha.scale = (0.5, 0.5, 1.0)
ob_flecha.lineart.crease_threshold = 0.0

# ---- collection membership
col_collection_1.objects.link(ob_flecha)

# ---- scene / render settings (as saved in the file)
scene.frame_start = 1; scene.frame_end = 250; scene.frame_set(1)
scene.render.engine = 'BLENDER_EEVEE_NEXT'
scene.render.image_settings.color_mode = 'RGB'
scene.render.image_settings.compression = 90
scene.render.resolution_percentage = 50
scene.render.dither_intensity = 0.0
scene.render.bake_margin = 2
scene.render.bake_bias = 0.0
scene.cycles.use_denoising = False
scene.cycles.samples = 10
scene.cycles.sampling_pattern = 'TABULATED_SOBOL'
scene.cycles.light_sampling_threshold = 0.0
scene.cycles.use_adaptive_sampling = False
scene.cycles.use_light_tree = False
scene.cycles.blur_glossy = 0.0
scene.cycles.volume_bounces = 1
scene.cycles.pixel_filter_type = 'GAUSSIAN'
scene.cycles.sample_clamp_indirect = 0.0
scene.view_settings.view_transform = 'Standard'
bpy.context.view_layer.update()

# ---- added for rendering (the .blend has no active camera and no usable light): camera, sun
cam_auto = bpy.data.cameras.new('AutoCamera')
cam_auto.lens = 50.0
cam_auto.sensor_width = 36.0
cam_auto.clip_end = 1000.0
ob_auto_camera = bpy.data.objects.new('AutoCamera', cam_auto)
scene.collection.objects.link(ob_auto_camera)
ob_auto_camera.location = (13.1549, -16.2444, 10.5259)
ob_auto_camera.rotation_euler = (1.09748, -7.21219e-08, 0.694738)
scene.camera = ob_auto_camera
light_auto_sun = bpy.data.lights.new('AutoSun', 'SUN')
light_auto_sun.energy = 3.0
light_auto_sun.angle = 0.0523599
ob_auto_sun = bpy.data.objects.new('AutoSun', light_auto_sun)
scene.collection.objects.link(ob_auto_sun)
ob_auto_sun.rotation_euler = (0.872665, 0.174533, 0.523599)
bpy.context.view_layer.update()
